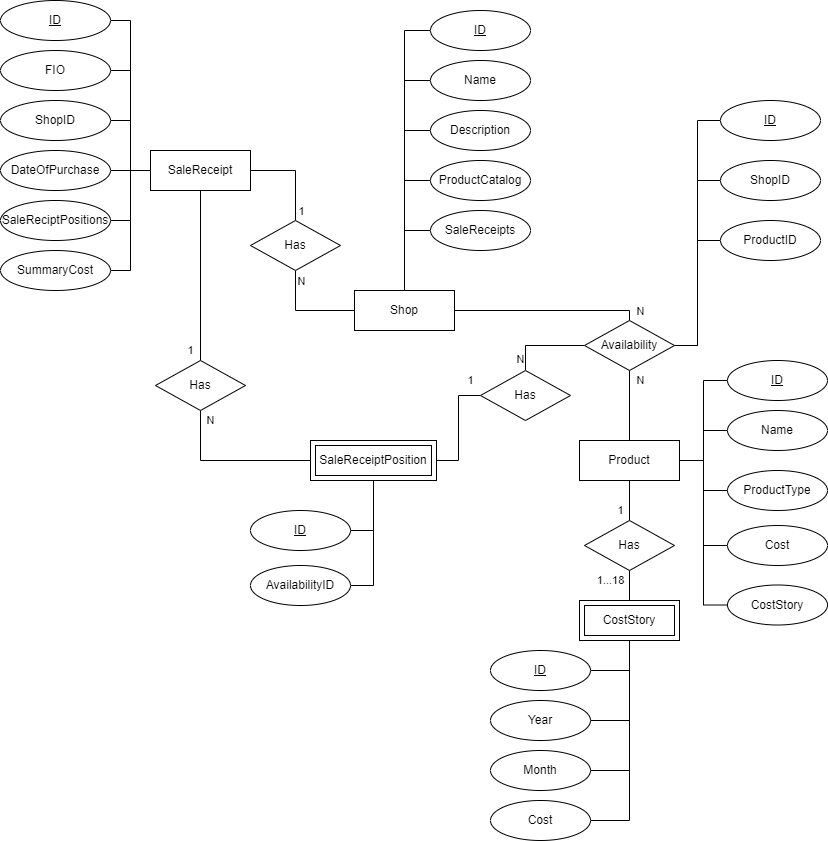

The diagram above was exported from draw.io. Its source (the exported page's mxGraphModel, read from the mxfile embedded in the PNG):
<mxGraphModel dx="1038" dy="649" grid="1" gridSize="10" guides="1" tooltips="1" connect="1" arrows="1" fold="1" page="1" pageScale="1" pageWidth="827" pageHeight="1169" math="0" shadow="0">
  <root>
    <mxCell id="0" />
    <mxCell id="1" parent="0" />
    <mxCell id="YRElEjRcTY8QlFEJpvM5-30" value="1" style="edgeStyle=orthogonalEdgeStyle;rounded=0;orthogonalLoop=1;jettySize=auto;html=1;exitX=0.5;exitY=1;exitDx=0;exitDy=0;entryX=0.5;entryY=0;entryDx=0;entryDy=0;endArrow=none;endFill=0;" edge="1" parent="1" source="YRElEjRcTY8QlFEJpvM5-1" target="YRElEjRcTY8QlFEJpvM5-28">
      <mxGeometry x="0.8824" y="-10" relative="1" as="geometry">
        <mxPoint as="offset" />
      </mxGeometry>
    </mxCell>
    <mxCell id="YRElEjRcTY8QlFEJpvM5-78" style="edgeStyle=orthogonalEdgeStyle;rounded=0;orthogonalLoop=1;jettySize=auto;html=1;exitX=1;exitY=0.5;exitDx=0;exitDy=0;entryX=0.5;entryY=0;entryDx=0;entryDy=0;endArrow=none;endFill=0;" edge="1" parent="1" source="YRElEjRcTY8QlFEJpvM5-1" target="YRElEjRcTY8QlFEJpvM5-29">
      <mxGeometry relative="1" as="geometry" />
    </mxCell>
    <mxCell id="YRElEjRcTY8QlFEJpvM5-79" value="1" style="edgeLabel;html=1;align=center;verticalAlign=middle;resizable=0;points=[];" vertex="1" connectable="0" parent="YRElEjRcTY8QlFEJpvM5-78">
      <mxGeometry x="0.2632" y="2" relative="1" as="geometry">
        <mxPoint x="3" y="25" as="offset" />
      </mxGeometry>
    </mxCell>
    <mxCell id="YRElEjRcTY8QlFEJpvM5-1" value="SaleReceipt" style="whiteSpace=wrap;html=1;align=center;" vertex="1" parent="1">
      <mxGeometry x="150" y="150" width="100" height="40" as="geometry" />
    </mxCell>
    <mxCell id="YRElEjRcTY8QlFEJpvM5-62" value="N" style="edgeStyle=orthogonalEdgeStyle;rounded=0;orthogonalLoop=1;jettySize=auto;html=1;exitX=1;exitY=0.5;exitDx=0;exitDy=0;entryX=0.5;entryY=0;entryDx=0;entryDy=0;endArrow=none;endFill=0;" edge="1" parent="1" source="YRElEjRcTY8QlFEJpvM5-2" target="YRElEjRcTY8QlFEJpvM5-81">
      <mxGeometry x="0.8974" y="11" relative="1" as="geometry">
        <mxPoint x="629" y="330" as="targetPoint" />
        <Array as="points">
          <mxPoint x="629" y="310" />
        </Array>
        <mxPoint as="offset" />
      </mxGeometry>
    </mxCell>
    <mxCell id="YRElEjRcTY8QlFEJpvM5-2" value="Shop" style="whiteSpace=wrap;html=1;align=center;" vertex="1" parent="1">
      <mxGeometry x="354" y="290" width="100" height="40" as="geometry" />
    </mxCell>
    <mxCell id="YRElEjRcTY8QlFEJpvM5-49" value="1" style="edgeStyle=orthogonalEdgeStyle;rounded=0;orthogonalLoop=1;jettySize=auto;html=1;exitX=0.5;exitY=1;exitDx=0;exitDy=0;entryX=0.5;entryY=0;entryDx=0;entryDy=0;endArrow=none;endFill=0;" edge="1" parent="1" source="YRElEjRcTY8QlFEJpvM5-3" target="YRElEjRcTY8QlFEJpvM5-46">
      <mxGeometry x="0.5" y="-9" relative="1" as="geometry">
        <mxPoint as="offset" />
      </mxGeometry>
    </mxCell>
    <mxCell id="YRElEjRcTY8QlFEJpvM5-3" value="Product" style="whiteSpace=wrap;html=1;align=center;" vertex="1" parent="1">
      <mxGeometry x="579" y="440" width="100" height="40" as="geometry" />
    </mxCell>
    <mxCell id="YRElEjRcTY8QlFEJpvM5-11" style="edgeStyle=orthogonalEdgeStyle;rounded=0;orthogonalLoop=1;jettySize=auto;html=1;exitX=0;exitY=0.5;exitDx=0;exitDy=0;entryX=0.5;entryY=0;entryDx=0;entryDy=0;endArrow=none;endFill=0;" edge="1" parent="1" source="YRElEjRcTY8QlFEJpvM5-6" target="YRElEjRcTY8QlFEJpvM5-2">
      <mxGeometry relative="1" as="geometry" />
    </mxCell>
    <mxCell id="YRElEjRcTY8QlFEJpvM5-6" value="ID" style="ellipse;whiteSpace=wrap;html=1;align=center;fontStyle=4;" vertex="1" parent="1">
      <mxGeometry x="430" y="10" width="100" height="40" as="geometry" />
    </mxCell>
    <mxCell id="YRElEjRcTY8QlFEJpvM5-12" style="edgeStyle=orthogonalEdgeStyle;rounded=0;orthogonalLoop=1;jettySize=auto;html=1;exitX=0;exitY=0.5;exitDx=0;exitDy=0;entryX=0.5;entryY=0;entryDx=0;entryDy=0;endArrow=none;endFill=0;" edge="1" parent="1" source="YRElEjRcTY8QlFEJpvM5-7" target="YRElEjRcTY8QlFEJpvM5-2">
      <mxGeometry relative="1" as="geometry" />
    </mxCell>
    <mxCell id="YRElEjRcTY8QlFEJpvM5-7" value="Name" style="ellipse;whiteSpace=wrap;html=1;align=center;" vertex="1" parent="1">
      <mxGeometry x="430" y="60" width="100" height="40" as="geometry" />
    </mxCell>
    <mxCell id="YRElEjRcTY8QlFEJpvM5-13" style="edgeStyle=orthogonalEdgeStyle;rounded=0;orthogonalLoop=1;jettySize=auto;html=1;exitX=0;exitY=0.5;exitDx=0;exitDy=0;endArrow=none;endFill=0;entryX=0.5;entryY=0;entryDx=0;entryDy=0;" edge="1" parent="1" source="YRElEjRcTY8QlFEJpvM5-8" target="YRElEjRcTY8QlFEJpvM5-2">
      <mxGeometry relative="1" as="geometry">
        <mxPoint x="410" y="270" as="targetPoint" />
      </mxGeometry>
    </mxCell>
    <mxCell id="YRElEjRcTY8QlFEJpvM5-8" value="Description" style="ellipse;whiteSpace=wrap;html=1;align=center;" vertex="1" parent="1">
      <mxGeometry x="430" y="110" width="100" height="40" as="geometry" />
    </mxCell>
    <mxCell id="YRElEjRcTY8QlFEJpvM5-14" style="edgeStyle=orthogonalEdgeStyle;rounded=0;orthogonalLoop=1;jettySize=auto;html=1;exitX=0;exitY=0.5;exitDx=0;exitDy=0;entryX=0.5;entryY=0;entryDx=0;entryDy=0;endArrow=none;endFill=0;" edge="1" parent="1" source="YRElEjRcTY8QlFEJpvM5-9" target="YRElEjRcTY8QlFEJpvM5-2">
      <mxGeometry relative="1" as="geometry" />
    </mxCell>
    <mxCell id="YRElEjRcTY8QlFEJpvM5-9" value="ProductCatalog" style="ellipse;whiteSpace=wrap;html=1;align=center;" vertex="1" parent="1">
      <mxGeometry x="430" y="160" width="100" height="40" as="geometry" />
    </mxCell>
    <mxCell id="YRElEjRcTY8QlFEJpvM5-15" style="edgeStyle=orthogonalEdgeStyle;rounded=0;orthogonalLoop=1;jettySize=auto;html=1;exitX=0;exitY=0.5;exitDx=0;exitDy=0;entryX=0.5;entryY=0;entryDx=0;entryDy=0;endArrow=none;endFill=0;" edge="1" parent="1" source="YRElEjRcTY8QlFEJpvM5-10" target="YRElEjRcTY8QlFEJpvM5-2">
      <mxGeometry relative="1" as="geometry" />
    </mxCell>
    <mxCell id="YRElEjRcTY8QlFEJpvM5-10" value="SaleReceipts" style="ellipse;whiteSpace=wrap;html=1;align=center;" vertex="1" parent="1">
      <mxGeometry x="430" y="210" width="100" height="40" as="geometry" />
    </mxCell>
    <mxCell id="YRElEjRcTY8QlFEJpvM5-17" style="edgeStyle=orthogonalEdgeStyle;rounded=0;orthogonalLoop=1;jettySize=auto;html=1;exitX=1;exitY=0.5;exitDx=0;exitDy=0;entryX=0;entryY=0.5;entryDx=0;entryDy=0;endArrow=none;endFill=0;" edge="1" parent="1" source="YRElEjRcTY8QlFEJpvM5-16" target="YRElEjRcTY8QlFEJpvM5-1">
      <mxGeometry relative="1" as="geometry" />
    </mxCell>
    <mxCell id="YRElEjRcTY8QlFEJpvM5-16" value="ID" style="ellipse;whiteSpace=wrap;html=1;align=center;fontStyle=4;" vertex="1" parent="1">
      <mxGeometry width="110" height="40" as="geometry" />
    </mxCell>
    <mxCell id="YRElEjRcTY8QlFEJpvM5-24" style="edgeStyle=orthogonalEdgeStyle;rounded=0;orthogonalLoop=1;jettySize=auto;html=1;exitX=1;exitY=0.5;exitDx=0;exitDy=0;entryX=0;entryY=0.5;entryDx=0;entryDy=0;endArrow=none;endFill=0;" edge="1" parent="1" source="YRElEjRcTY8QlFEJpvM5-18" target="YRElEjRcTY8QlFEJpvM5-1">
      <mxGeometry relative="1" as="geometry" />
    </mxCell>
    <mxCell id="YRElEjRcTY8QlFEJpvM5-18" value="FIO" style="ellipse;whiteSpace=wrap;html=1;align=center;" vertex="1" parent="1">
      <mxGeometry y="50" width="110" height="40" as="geometry" />
    </mxCell>
    <mxCell id="YRElEjRcTY8QlFEJpvM5-25" style="edgeStyle=orthogonalEdgeStyle;rounded=0;orthogonalLoop=1;jettySize=auto;html=1;exitX=1;exitY=0.5;exitDx=0;exitDy=0;endArrow=none;endFill=0;entryX=0;entryY=0.5;entryDx=0;entryDy=0;" edge="1" parent="1" source="YRElEjRcTY8QlFEJpvM5-19" target="YRElEjRcTY8QlFEJpvM5-1">
      <mxGeometry relative="1" as="geometry">
        <mxPoint x="140" y="150" as="targetPoint" />
      </mxGeometry>
    </mxCell>
    <mxCell id="YRElEjRcTY8QlFEJpvM5-19" value="ShopID" style="ellipse;whiteSpace=wrap;html=1;align=center;" vertex="1" parent="1">
      <mxGeometry y="100" width="110" height="40" as="geometry" />
    </mxCell>
    <mxCell id="YRElEjRcTY8QlFEJpvM5-26" style="edgeStyle=orthogonalEdgeStyle;rounded=0;orthogonalLoop=1;jettySize=auto;html=1;exitX=1;exitY=0.5;exitDx=0;exitDy=0;entryX=0;entryY=0.5;entryDx=0;entryDy=0;endArrow=none;endFill=0;" edge="1" parent="1" source="YRElEjRcTY8QlFEJpvM5-20" target="YRElEjRcTY8QlFEJpvM5-1">
      <mxGeometry relative="1" as="geometry" />
    </mxCell>
    <mxCell id="YRElEjRcTY8QlFEJpvM5-20" value="DateOfPurchase" style="ellipse;whiteSpace=wrap;html=1;align=center;" vertex="1" parent="1">
      <mxGeometry y="150" width="110" height="40" as="geometry" />
    </mxCell>
    <mxCell id="YRElEjRcTY8QlFEJpvM5-23" style="edgeStyle=orthogonalEdgeStyle;rounded=0;orthogonalLoop=1;jettySize=auto;html=1;exitX=1;exitY=0.5;exitDx=0;exitDy=0;entryX=0;entryY=0.5;entryDx=0;entryDy=0;endArrow=none;endFill=0;" edge="1" parent="1" source="YRElEjRcTY8QlFEJpvM5-21" target="YRElEjRcTY8QlFEJpvM5-1">
      <mxGeometry relative="1" as="geometry" />
    </mxCell>
    <mxCell id="YRElEjRcTY8QlFEJpvM5-21" value="SaleReciptPositions" style="ellipse;whiteSpace=wrap;html=1;align=center;" vertex="1" parent="1">
      <mxGeometry y="200" width="110" height="40" as="geometry" />
    </mxCell>
    <mxCell id="YRElEjRcTY8QlFEJpvM5-27" style="edgeStyle=orthogonalEdgeStyle;rounded=0;orthogonalLoop=1;jettySize=auto;html=1;exitX=1;exitY=0.5;exitDx=0;exitDy=0;entryX=0;entryY=0.5;entryDx=0;entryDy=0;endArrow=none;endFill=0;" edge="1" parent="1" source="YRElEjRcTY8QlFEJpvM5-22" target="YRElEjRcTY8QlFEJpvM5-1">
      <mxGeometry relative="1" as="geometry" />
    </mxCell>
    <mxCell id="YRElEjRcTY8QlFEJpvM5-22" value="SummaryCost" style="ellipse;whiteSpace=wrap;html=1;align=center;" vertex="1" parent="1">
      <mxGeometry y="250" width="110" height="40" as="geometry" />
    </mxCell>
    <mxCell id="YRElEjRcTY8QlFEJpvM5-33" value="N" style="edgeStyle=orthogonalEdgeStyle;rounded=0;orthogonalLoop=1;jettySize=auto;html=1;exitX=0.5;exitY=1;exitDx=0;exitDy=0;entryX=0;entryY=0.5;entryDx=0;entryDy=0;endArrow=none;endFill=0;" edge="1" parent="1" source="YRElEjRcTY8QlFEJpvM5-28" target="YRElEjRcTY8QlFEJpvM5-32">
      <mxGeometry x="-0.875" y="10" relative="1" as="geometry">
        <mxPoint as="offset" />
      </mxGeometry>
    </mxCell>
    <mxCell id="YRElEjRcTY8QlFEJpvM5-28" value="Has" style="shape=rhombus;perimeter=rhombusPerimeter;whiteSpace=wrap;html=1;align=center;" vertex="1" parent="1">
      <mxGeometry x="155" y="360" width="90" height="50" as="geometry" />
    </mxCell>
    <mxCell id="YRElEjRcTY8QlFEJpvM5-37" style="edgeStyle=orthogonalEdgeStyle;rounded=0;orthogonalLoop=1;jettySize=auto;html=1;exitX=0.5;exitY=1;exitDx=0;exitDy=0;entryX=0;entryY=0.5;entryDx=0;entryDy=0;endArrow=none;endFill=0;" edge="1" parent="1" source="YRElEjRcTY8QlFEJpvM5-29" target="YRElEjRcTY8QlFEJpvM5-2">
      <mxGeometry relative="1" as="geometry" />
    </mxCell>
    <mxCell id="YRElEjRcTY8QlFEJpvM5-80" value="N" style="edgeLabel;html=1;align=center;verticalAlign=middle;resizable=0;points=[];" vertex="1" connectable="0" parent="YRElEjRcTY8QlFEJpvM5-37">
      <mxGeometry x="-0.3535" y="3" relative="1" as="geometry">
        <mxPoint x="2" y="-22" as="offset" />
      </mxGeometry>
    </mxCell>
    <mxCell id="YRElEjRcTY8QlFEJpvM5-29" value="Has" style="shape=rhombus;perimeter=rhombusPerimeter;whiteSpace=wrap;html=1;align=center;" vertex="1" parent="1">
      <mxGeometry x="250" y="220" width="90" height="50" as="geometry" />
    </mxCell>
    <mxCell id="YRElEjRcTY8QlFEJpvM5-72" style="edgeStyle=orthogonalEdgeStyle;rounded=0;orthogonalLoop=1;jettySize=auto;html=1;exitX=0.5;exitY=1;exitDx=0;exitDy=0;entryX=1;entryY=0.5;entryDx=0;entryDy=0;endArrow=none;endFill=0;" edge="1" parent="1" source="YRElEjRcTY8QlFEJpvM5-32" target="YRElEjRcTY8QlFEJpvM5-70">
      <mxGeometry relative="1" as="geometry" />
    </mxCell>
    <mxCell id="YRElEjRcTY8QlFEJpvM5-75" value="1" style="edgeStyle=orthogonalEdgeStyle;rounded=0;orthogonalLoop=1;jettySize=auto;html=1;exitX=1;exitY=0.5;exitDx=0;exitDy=0;entryX=0;entryY=0.5;entryDx=0;entryDy=0;endArrow=none;endFill=0;" edge="1" parent="1" source="YRElEjRcTY8QlFEJpvM5-32" target="YRElEjRcTY8QlFEJpvM5-74">
      <mxGeometry x="0.8165" y="15" relative="1" as="geometry">
        <mxPoint as="offset" />
      </mxGeometry>
    </mxCell>
    <mxCell id="YRElEjRcTY8QlFEJpvM5-32" value="SaleReceiptPosition" style="shape=ext;margin=3;double=1;whiteSpace=wrap;html=1;align=center;" vertex="1" parent="1">
      <mxGeometry x="310" y="440" width="126" height="40" as="geometry" />
    </mxCell>
    <mxCell id="YRElEjRcTY8QlFEJpvM5-42" style="edgeStyle=orthogonalEdgeStyle;rounded=0;orthogonalLoop=1;jettySize=auto;html=1;exitX=1;exitY=0.5;exitDx=0;exitDy=0;entryX=0.5;entryY=1;entryDx=0;entryDy=0;endArrow=none;endFill=0;" edge="1" parent="1" source="YRElEjRcTY8QlFEJpvM5-38" target="YRElEjRcTY8QlFEJpvM5-47">
      <mxGeometry relative="1" as="geometry">
        <mxPoint x="624" y="630" as="targetPoint" />
      </mxGeometry>
    </mxCell>
    <mxCell id="YRElEjRcTY8QlFEJpvM5-38" value="ID" style="ellipse;whiteSpace=wrap;html=1;align=center;fontStyle=4;" vertex="1" parent="1">
      <mxGeometry x="490" y="650" width="100" height="40" as="geometry" />
    </mxCell>
    <mxCell id="YRElEjRcTY8QlFEJpvM5-43" style="edgeStyle=orthogonalEdgeStyle;rounded=0;orthogonalLoop=1;jettySize=auto;html=1;exitX=1;exitY=0.5;exitDx=0;exitDy=0;endArrow=none;endFill=0;entryX=0.5;entryY=1;entryDx=0;entryDy=0;" edge="1" parent="1" source="YRElEjRcTY8QlFEJpvM5-39" target="YRElEjRcTY8QlFEJpvM5-47">
      <mxGeometry relative="1" as="geometry">
        <mxPoint x="624" y="630" as="targetPoint" />
      </mxGeometry>
    </mxCell>
    <mxCell id="YRElEjRcTY8QlFEJpvM5-39" value="Year" style="ellipse;whiteSpace=wrap;html=1;align=center;" vertex="1" parent="1">
      <mxGeometry x="490" y="700" width="100" height="40" as="geometry" />
    </mxCell>
    <mxCell id="YRElEjRcTY8QlFEJpvM5-44" style="edgeStyle=orthogonalEdgeStyle;rounded=0;orthogonalLoop=1;jettySize=auto;html=1;exitX=1;exitY=0.5;exitDx=0;exitDy=0;entryX=0.5;entryY=1;entryDx=0;entryDy=0;endArrow=none;endFill=0;" edge="1" parent="1" source="YRElEjRcTY8QlFEJpvM5-40" target="YRElEjRcTY8QlFEJpvM5-47">
      <mxGeometry relative="1" as="geometry">
        <mxPoint x="624" y="630" as="targetPoint" />
      </mxGeometry>
    </mxCell>
    <mxCell id="YRElEjRcTY8QlFEJpvM5-40" value="Month" style="ellipse;whiteSpace=wrap;html=1;align=center;" vertex="1" parent="1">
      <mxGeometry x="490" y="750" width="100" height="40" as="geometry" />
    </mxCell>
    <mxCell id="YRElEjRcTY8QlFEJpvM5-45" style="edgeStyle=orthogonalEdgeStyle;rounded=0;orthogonalLoop=1;jettySize=auto;html=1;exitX=1;exitY=0.5;exitDx=0;exitDy=0;endArrow=none;endFill=0;entryX=0.5;entryY=1;entryDx=0;entryDy=0;" edge="1" parent="1" source="YRElEjRcTY8QlFEJpvM5-41" target="YRElEjRcTY8QlFEJpvM5-47">
      <mxGeometry relative="1" as="geometry">
        <mxPoint x="640" y="640" as="targetPoint" />
      </mxGeometry>
    </mxCell>
    <mxCell id="YRElEjRcTY8QlFEJpvM5-41" value="Cost" style="ellipse;whiteSpace=wrap;html=1;align=center;" vertex="1" parent="1">
      <mxGeometry x="490" y="800" width="100" height="40" as="geometry" />
    </mxCell>
    <mxCell id="YRElEjRcTY8QlFEJpvM5-48" value="1...18" style="edgeStyle=orthogonalEdgeStyle;rounded=0;orthogonalLoop=1;jettySize=auto;html=1;exitX=0.5;exitY=1;exitDx=0;exitDy=0;entryX=0.5;entryY=0;entryDx=0;entryDy=0;endArrow=none;endFill=0;" edge="1" parent="1" source="YRElEjRcTY8QlFEJpvM5-46" target="YRElEjRcTY8QlFEJpvM5-47">
      <mxGeometry x="-0.3333" y="-19" relative="1" as="geometry">
        <mxPoint as="offset" />
      </mxGeometry>
    </mxCell>
    <mxCell id="YRElEjRcTY8QlFEJpvM5-46" value="Has" style="shape=rhombus;perimeter=rhombusPerimeter;whiteSpace=wrap;html=1;align=center;" vertex="1" parent="1">
      <mxGeometry x="584" y="520" width="90" height="50" as="geometry" />
    </mxCell>
    <mxCell id="YRElEjRcTY8QlFEJpvM5-47" value="CostStory" style="shape=ext;margin=3;double=1;whiteSpace=wrap;html=1;align=center;" vertex="1" parent="1">
      <mxGeometry x="579" y="600" width="100" height="40" as="geometry" />
    </mxCell>
    <mxCell id="YRElEjRcTY8QlFEJpvM5-51" style="edgeStyle=orthogonalEdgeStyle;rounded=0;orthogonalLoop=1;jettySize=auto;html=1;exitX=0;exitY=0.5;exitDx=0;exitDy=0;entryX=1;entryY=0.5;entryDx=0;entryDy=0;endArrow=none;endFill=0;" edge="1" parent="1" source="YRElEjRcTY8QlFEJpvM5-50" target="YRElEjRcTY8QlFEJpvM5-3">
      <mxGeometry relative="1" as="geometry" />
    </mxCell>
    <mxCell id="YRElEjRcTY8QlFEJpvM5-50" value="ID" style="ellipse;whiteSpace=wrap;html=1;align=center;fontStyle=4;" vertex="1" parent="1">
      <mxGeometry x="727" y="360" width="100" height="40" as="geometry" />
    </mxCell>
    <mxCell id="YRElEjRcTY8QlFEJpvM5-56" style="edgeStyle=orthogonalEdgeStyle;rounded=0;orthogonalLoop=1;jettySize=auto;html=1;exitX=0;exitY=0.5;exitDx=0;exitDy=0;entryX=1;entryY=0.5;entryDx=0;entryDy=0;endArrow=none;endFill=0;" edge="1" parent="1" source="YRElEjRcTY8QlFEJpvM5-52" target="YRElEjRcTY8QlFEJpvM5-3">
      <mxGeometry relative="1" as="geometry" />
    </mxCell>
    <mxCell id="YRElEjRcTY8QlFEJpvM5-52" value="Name" style="ellipse;whiteSpace=wrap;html=1;align=center;" vertex="1" parent="1">
      <mxGeometry x="727" y="410" width="100" height="40" as="geometry" />
    </mxCell>
    <mxCell id="YRElEjRcTY8QlFEJpvM5-57" style="edgeStyle=orthogonalEdgeStyle;rounded=0;orthogonalLoop=1;jettySize=auto;html=1;exitX=0;exitY=0.5;exitDx=0;exitDy=0;entryX=1;entryY=0.5;entryDx=0;entryDy=0;endArrow=none;endFill=0;" edge="1" parent="1" source="YRElEjRcTY8QlFEJpvM5-53" target="YRElEjRcTY8QlFEJpvM5-3">
      <mxGeometry relative="1" as="geometry" />
    </mxCell>
    <mxCell id="YRElEjRcTY8QlFEJpvM5-53" value="ProductType" style="ellipse;whiteSpace=wrap;html=1;align=center;" vertex="1" parent="1">
      <mxGeometry x="727" y="470" width="100" height="40" as="geometry" />
    </mxCell>
    <mxCell id="YRElEjRcTY8QlFEJpvM5-58" style="edgeStyle=orthogonalEdgeStyle;rounded=0;orthogonalLoop=1;jettySize=auto;html=1;exitX=0;exitY=0.5;exitDx=0;exitDy=0;entryX=1;entryY=0.5;entryDx=0;entryDy=0;endArrow=none;endFill=0;" edge="1" parent="1" source="YRElEjRcTY8QlFEJpvM5-54" target="YRElEjRcTY8QlFEJpvM5-3">
      <mxGeometry relative="1" as="geometry" />
    </mxCell>
    <mxCell id="YRElEjRcTY8QlFEJpvM5-54" value="Cost" style="ellipse;whiteSpace=wrap;html=1;align=center;" vertex="1" parent="1">
      <mxGeometry x="727" y="525" width="100" height="40" as="geometry" />
    </mxCell>
    <mxCell id="YRElEjRcTY8QlFEJpvM5-59" style="edgeStyle=orthogonalEdgeStyle;rounded=0;orthogonalLoop=1;jettySize=auto;html=1;exitX=0;exitY=0.5;exitDx=0;exitDy=0;entryX=1;entryY=0.5;entryDx=0;entryDy=0;endArrow=none;endFill=0;" edge="1" parent="1" source="YRElEjRcTY8QlFEJpvM5-55" target="YRElEjRcTY8QlFEJpvM5-3">
      <mxGeometry relative="1" as="geometry" />
    </mxCell>
    <mxCell id="YRElEjRcTY8QlFEJpvM5-55" value="CostStory" style="ellipse;whiteSpace=wrap;html=1;align=center;" vertex="1" parent="1">
      <mxGeometry x="727" y="584.5" width="100" height="40" as="geometry" />
    </mxCell>
    <mxCell id="YRElEjRcTY8QlFEJpvM5-63" value="N" style="edgeStyle=orthogonalEdgeStyle;rounded=0;orthogonalLoop=1;jettySize=auto;html=1;entryX=0.5;entryY=0;entryDx=0;entryDy=0;endArrow=none;endFill=0;exitX=0.5;exitY=1;exitDx=0;exitDy=0;" edge="1" parent="1" source="YRElEjRcTY8QlFEJpvM5-81" target="YRElEjRcTY8QlFEJpvM5-3">
      <mxGeometry x="-0.7143" y="11" relative="1" as="geometry">
        <mxPoint x="620" y="390" as="sourcePoint" />
        <mxPoint as="offset" />
      </mxGeometry>
    </mxCell>
    <mxCell id="YRElEjRcTY8QlFEJpvM5-68" style="edgeStyle=orthogonalEdgeStyle;rounded=0;orthogonalLoop=1;jettySize=auto;html=1;exitX=0;exitY=0.5;exitDx=0;exitDy=0;entryX=1;entryY=0.5;entryDx=0;entryDy=0;endArrow=none;endFill=0;" edge="1" parent="1" source="YRElEjRcTY8QlFEJpvM5-64" target="YRElEjRcTY8QlFEJpvM5-81">
      <mxGeometry relative="1" as="geometry">
        <mxPoint x="679" y="350" as="targetPoint" />
      </mxGeometry>
    </mxCell>
    <mxCell id="YRElEjRcTY8QlFEJpvM5-64" value="ShopID" style="ellipse;whiteSpace=wrap;html=1;align=center;" vertex="1" parent="1">
      <mxGeometry x="720" y="160" width="100" height="40" as="geometry" />
    </mxCell>
    <mxCell id="YRElEjRcTY8QlFEJpvM5-69" style="edgeStyle=orthogonalEdgeStyle;rounded=0;orthogonalLoop=1;jettySize=auto;html=1;exitX=0;exitY=0.5;exitDx=0;exitDy=0;entryX=1;entryY=0.5;entryDx=0;entryDy=0;endArrow=none;endFill=0;" edge="1" parent="1" source="YRElEjRcTY8QlFEJpvM5-65" target="YRElEjRcTY8QlFEJpvM5-81">
      <mxGeometry relative="1" as="geometry">
        <mxPoint x="679" y="350" as="targetPoint" />
      </mxGeometry>
    </mxCell>
    <mxCell id="YRElEjRcTY8QlFEJpvM5-65" value="ProductID" style="ellipse;whiteSpace=wrap;html=1;align=center;" vertex="1" parent="1">
      <mxGeometry x="720" y="220" width="100" height="40" as="geometry" />
    </mxCell>
    <mxCell id="YRElEjRcTY8QlFEJpvM5-67" style="edgeStyle=orthogonalEdgeStyle;rounded=0;orthogonalLoop=1;jettySize=auto;html=1;exitX=0;exitY=0.5;exitDx=0;exitDy=0;entryX=1;entryY=0.5;entryDx=0;entryDy=0;endArrow=none;endFill=0;" edge="1" parent="1" source="YRElEjRcTY8QlFEJpvM5-66" target="YRElEjRcTY8QlFEJpvM5-81">
      <mxGeometry relative="1" as="geometry">
        <mxPoint x="679" y="350" as="targetPoint" />
      </mxGeometry>
    </mxCell>
    <mxCell id="YRElEjRcTY8QlFEJpvM5-66" value="ID" style="ellipse;whiteSpace=wrap;html=1;align=center;fontStyle=4;" vertex="1" parent="1">
      <mxGeometry x="720" y="100" width="100" height="40" as="geometry" />
    </mxCell>
    <mxCell id="YRElEjRcTY8QlFEJpvM5-70" value="ID" style="ellipse;whiteSpace=wrap;html=1;align=center;fontStyle=4;" vertex="1" parent="1">
      <mxGeometry x="250" y="510" width="100" height="40" as="geometry" />
    </mxCell>
    <mxCell id="YRElEjRcTY8QlFEJpvM5-73" style="edgeStyle=orthogonalEdgeStyle;rounded=0;orthogonalLoop=1;jettySize=auto;html=1;exitX=1;exitY=0.5;exitDx=0;exitDy=0;entryX=0.5;entryY=1;entryDx=0;entryDy=0;endArrow=none;endFill=0;" edge="1" parent="1" source="YRElEjRcTY8QlFEJpvM5-71" target="YRElEjRcTY8QlFEJpvM5-32">
      <mxGeometry relative="1" as="geometry" />
    </mxCell>
    <mxCell id="YRElEjRcTY8QlFEJpvM5-71" value="AvailabilityID" style="ellipse;whiteSpace=wrap;html=1;align=center;" vertex="1" parent="1">
      <mxGeometry x="250" y="565" width="100" height="40" as="geometry" />
    </mxCell>
    <mxCell id="YRElEjRcTY8QlFEJpvM5-76" value="N" style="edgeStyle=orthogonalEdgeStyle;rounded=0;orthogonalLoop=1;jettySize=auto;html=1;exitX=0.5;exitY=0;exitDx=0;exitDy=0;entryX=0;entryY=0.5;entryDx=0;entryDy=0;endArrow=none;endFill=0;" edge="1" parent="1" source="YRElEjRcTY8QlFEJpvM5-74" target="YRElEjRcTY8QlFEJpvM5-81">
      <mxGeometry x="-0.7297" y="5" relative="1" as="geometry">
        <mxPoint x="579" y="350" as="targetPoint" />
        <mxPoint as="offset" />
      </mxGeometry>
    </mxCell>
    <mxCell id="YRElEjRcTY8QlFEJpvM5-74" value="Has" style="shape=rhombus;perimeter=rhombusPerimeter;whiteSpace=wrap;html=1;align=center;" vertex="1" parent="1">
      <mxGeometry x="480" y="370" width="90" height="50" as="geometry" />
    </mxCell>
    <mxCell id="YRElEjRcTY8QlFEJpvM5-81" value="Availability" style="shape=rhombus;perimeter=rhombusPerimeter;whiteSpace=wrap;html=1;align=center;" vertex="1" parent="1">
      <mxGeometry x="584" y="320" width="90" height="50" as="geometry" />
    </mxCell>
  </root>
</mxGraphModel>